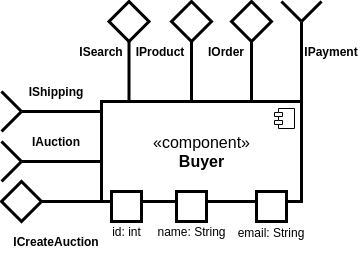

The diagram above was exported from draw.io. Its source (the exported page's mxGraphModel, read from the mxfile embedded in the PNG):
<mxGraphModel dx="2374" dy="1326" grid="1" gridSize="10" guides="1" tooltips="1" connect="1" arrows="1" fold="1" page="1" pageScale="1" pageWidth="1169" pageHeight="827" math="0" shadow="0">
  <root>
    <mxCell id="0" />
    <mxCell id="1" parent="0" />
    <mxCell id="2" value="" style="group;rotation=0;labelBackgroundColor=#E6E6E6;strokeWidth=3;" vertex="1" connectable="0" parent="1">
      <mxGeometry x="137.5" y="479.9999999999999" width="40" height="100" as="geometry" />
    </mxCell>
    <mxCell id="3" style="edgeStyle=orthogonalEdgeStyle;rounded=0;orthogonalLoop=1;jettySize=auto;html=1;endArrow=none;endFill=0;strokeWidth=3;" edge="1" parent="2" source="4">
      <mxGeometry relative="1" as="geometry">
        <mxPoint x="20" y="100" as="targetPoint" />
      </mxGeometry>
    </mxCell>
    <mxCell id="4" value="" style="rhombus;whiteSpace=wrap;html=1;strokeWidth=3;rotation=-180;" vertex="1" parent="2">
      <mxGeometry width="40" height="40" as="geometry" />
    </mxCell>
    <mxCell id="5" value="&lt;font style=&quot;font-size: 16px&quot;&gt;«component»&lt;br&gt;&lt;b&gt;Buyer&lt;/b&gt;&lt;br&gt;&lt;/font&gt;" style="html=1;dropTarget=0;strokeWidth=3;labelBackgroundColor=#FFFFFF;" vertex="1" parent="1">
      <mxGeometry x="130" y="580" width="200" height="100" as="geometry" />
    </mxCell>
    <mxCell id="6" value="" style="shape=component;jettyWidth=8;jettyHeight=4;" vertex="1" parent="5">
      <mxGeometry x="1" width="20" height="20" relative="1" as="geometry">
        <mxPoint x="-27" y="7" as="offset" />
      </mxGeometry>
    </mxCell>
    <mxCell id="7" value="" style="rounded=0;whiteSpace=wrap;html=1;labelBackgroundColor=#FFFFFF;strokeWidth=3;" vertex="1" parent="1">
      <mxGeometry x="205" y="670" width="30" height="30" as="geometry" />
    </mxCell>
    <mxCell id="8" value="name: String" style="text;html=1;strokeColor=none;fillColor=none;align=center;verticalAlign=middle;whiteSpace=wrap;rounded=0;labelBackgroundColor=#FFFFFF;fontSize=12;" vertex="1" parent="1">
      <mxGeometry x="182.5" y="700" width="75" height="20" as="geometry" />
    </mxCell>
    <mxCell id="9" value="" style="rounded=0;whiteSpace=wrap;html=1;labelBackgroundColor=#FFFFFF;strokeWidth=3;" vertex="1" parent="1">
      <mxGeometry x="140" y="670" width="30" height="30" as="geometry" />
    </mxCell>
    <mxCell id="10" value="id: int" style="text;html=1;strokeColor=none;fillColor=none;align=center;verticalAlign=middle;whiteSpace=wrap;rounded=0;labelBackgroundColor=#FFFFFF;fontSize=12;" vertex="1" parent="1">
      <mxGeometry x="137.5" y="700" width="35" height="20" as="geometry" />
    </mxCell>
    <mxCell id="11" value="" style="rounded=0;whiteSpace=wrap;html=1;labelBackgroundColor=#FFFFFF;strokeWidth=3;" vertex="1" parent="1">
      <mxGeometry x="285" y="670" width="30" height="30" as="geometry" />
    </mxCell>
    <mxCell id="12" value="&lt;font style=&quot;font-size: 12px&quot;&gt;email: String&lt;/font&gt;" style="text;html=1;strokeColor=none;fillColor=none;align=center;verticalAlign=middle;whiteSpace=wrap;rounded=0;labelBackgroundColor=#FFFFFF;fontSize=14;" vertex="1" parent="1">
      <mxGeometry x="265" y="700" width="70" height="20" as="geometry" />
    </mxCell>
    <mxCell id="13" value="&lt;b&gt;ISearch&lt;/b&gt;" style="text;html=1;strokeColor=none;fillColor=none;align=center;verticalAlign=middle;whiteSpace=wrap;rounded=0;shadow=0;" vertex="1" parent="1">
      <mxGeometry x="110" y="520" width="40" height="20" as="geometry" />
    </mxCell>
    <mxCell id="14" value="" style="group;rotation=0;shadow=0;" connectable="0" vertex="1" parent="1">
      <mxGeometry x="200" y="479.9999999999999" width="40" height="100" as="geometry" />
    </mxCell>
    <mxCell id="15" style="edgeStyle=orthogonalEdgeStyle;rounded=0;orthogonalLoop=1;jettySize=auto;html=1;endArrow=none;endFill=0;strokeWidth=3;" edge="1" parent="14" source="16">
      <mxGeometry relative="1" as="geometry">
        <mxPoint x="20" y="100" as="targetPoint" />
      </mxGeometry>
    </mxCell>
    <mxCell id="16" value="" style="rhombus;whiteSpace=wrap;html=1;strokeWidth=3;rotation=-180;" vertex="1" parent="14">
      <mxGeometry width="40" height="40" as="geometry" />
    </mxCell>
    <mxCell id="17" value="&lt;b&gt;IProduct&lt;/b&gt;" style="text;html=1;strokeColor=none;fillColor=none;align=center;verticalAlign=middle;whiteSpace=wrap;rounded=0;shadow=0;" vertex="1" parent="1">
      <mxGeometry x="160" y="520" width="57.5" height="20" as="geometry" />
    </mxCell>
    <mxCell id="18" value="" style="group;rotation=0;shadow=0;" connectable="0" vertex="1" parent="1">
      <mxGeometry x="260" y="479.9999999999999" width="40" height="100" as="geometry" />
    </mxCell>
    <mxCell id="19" style="edgeStyle=orthogonalEdgeStyle;rounded=0;orthogonalLoop=1;jettySize=auto;html=1;endArrow=none;endFill=0;strokeWidth=3;" edge="1" parent="18" source="20">
      <mxGeometry relative="1" as="geometry">
        <mxPoint x="20" y="100" as="targetPoint" />
      </mxGeometry>
    </mxCell>
    <mxCell id="20" value="" style="rhombus;whiteSpace=wrap;html=1;strokeWidth=3;rotation=-180;" vertex="1" parent="18">
      <mxGeometry width="40" height="40" as="geometry" />
    </mxCell>
    <mxCell id="21" value="&lt;b&gt;IOrder&lt;/b&gt;" style="text;html=1;strokeColor=none;fillColor=none;align=center;verticalAlign=middle;whiteSpace=wrap;rounded=0;shadow=0;" vertex="1" parent="18">
      <mxGeometry x="-25" y="40.000000000000114" width="40" height="20" as="geometry" />
    </mxCell>
    <mxCell id="22" value="" style="group;rotation=90;shadow=0;" connectable="0" vertex="1" parent="1">
      <mxGeometry x="70.00000000000023" y="550" width="20" height="100" as="geometry" />
    </mxCell>
    <mxCell id="23" value="" style="endArrow=none;html=1;strokeWidth=3;" edge="1" parent="22">
      <mxGeometry width="50" height="50" relative="1" as="geometry">
        <mxPoint x="-20" y="40" as="sourcePoint" />
        <mxPoint x="-40" y="20" as="targetPoint" />
        <Array as="points">
          <mxPoint x="-20" y="40" />
        </Array>
      </mxGeometry>
    </mxCell>
    <mxCell id="24" value="" style="endArrow=none;html=1;strokeWidth=3;" edge="1" parent="22">
      <mxGeometry width="50" height="50" relative="1" as="geometry">
        <mxPoint x="-40" y="60" as="sourcePoint" />
        <mxPoint x="-20" y="40" as="targetPoint" />
        <Array as="points" />
      </mxGeometry>
    </mxCell>
    <mxCell id="25" value="" style="endArrow=none;html=1;strokeWidth=3;" edge="1" parent="22">
      <mxGeometry width="50" height="50" relative="1" as="geometry">
        <mxPoint x="60" y="40" as="sourcePoint" />
        <mxPoint x="-20" y="40" as="targetPoint" />
      </mxGeometry>
    </mxCell>
    <mxCell id="26" value="&lt;b&gt;IPayment&lt;/b&gt;" style="text;html=1;strokeColor=none;fillColor=none;align=center;verticalAlign=middle;whiteSpace=wrap;rounded=0;shadow=0;" vertex="1" parent="1">
      <mxGeometry x="330" y="520" width="60" height="20" as="geometry" />
    </mxCell>
    <mxCell id="27" value="&lt;b&gt;IShipping&lt;/b&gt;" style="text;html=1;strokeColor=none;fillColor=none;align=center;verticalAlign=middle;whiteSpace=wrap;rounded=0;shadow=0;" vertex="1" parent="1">
      <mxGeometry x="50" y="560" width="70" height="20" as="geometry" />
    </mxCell>
    <mxCell id="28" value="" style="group;rotation=-180;shadow=0;" connectable="0" vertex="1" parent="1">
      <mxGeometry x="310.0000000000002" y="480" width="20" height="100" as="geometry" />
    </mxCell>
    <mxCell id="29" value="" style="endArrow=none;html=1;strokeWidth=3;" edge="1" parent="28">
      <mxGeometry width="50" height="50" relative="1" as="geometry">
        <mxPoint x="20" y="20" as="sourcePoint" />
        <mxPoint x="40" as="targetPoint" />
        <Array as="points">
          <mxPoint x="20" y="20" />
        </Array>
      </mxGeometry>
    </mxCell>
    <mxCell id="30" value="" style="endArrow=none;html=1;strokeWidth=3;" edge="1" parent="28">
      <mxGeometry width="50" height="50" relative="1" as="geometry">
        <mxPoint as="sourcePoint" />
        <mxPoint x="20" y="20" as="targetPoint" />
        <Array as="points" />
      </mxGeometry>
    </mxCell>
    <mxCell id="31" value="" style="endArrow=none;html=1;strokeWidth=3;" edge="1" parent="28">
      <mxGeometry width="50" height="50" relative="1" as="geometry">
        <mxPoint x="20" y="100" as="sourcePoint" />
        <mxPoint x="20" y="20" as="targetPoint" />
      </mxGeometry>
    </mxCell>
    <mxCell id="32" value="&lt;b&gt;ICreateAuction&lt;/b&gt;" style="text;html=1;strokeColor=none;fillColor=none;align=center;verticalAlign=middle;whiteSpace=wrap;rounded=0;shadow=0;" vertex="1" parent="1">
      <mxGeometry x="40" y="710" width="90" height="20" as="geometry" />
    </mxCell>
    <mxCell id="33" value="" style="group;rotation=-90;shadow=0;" connectable="0" vertex="1" parent="1">
      <mxGeometry x="60" y="629.9999999999999" width="40" height="100" as="geometry" />
    </mxCell>
    <mxCell id="34" style="edgeStyle=orthogonalEdgeStyle;rounded=0;orthogonalLoop=1;jettySize=auto;html=1;endArrow=none;endFill=0;strokeWidth=3;" edge="1" parent="33" source="35">
      <mxGeometry relative="1" as="geometry">
        <mxPoint x="70" y="50" as="targetPoint" />
      </mxGeometry>
    </mxCell>
    <mxCell id="35" value="" style="rhombus;whiteSpace=wrap;html=1;strokeWidth=3;rotation=-270;" vertex="1" parent="33">
      <mxGeometry x="-30" y="30" width="40" height="40" as="geometry" />
    </mxCell>
    <mxCell id="36" value="" style="group;rotation=90;shadow=0;" connectable="0" vertex="1" parent="1">
      <mxGeometry x="70" y="600" width="20" height="100" as="geometry" />
    </mxCell>
    <mxCell id="37" value="" style="endArrow=none;html=1;strokeWidth=3;" edge="1" parent="36">
      <mxGeometry width="50" height="50" relative="1" as="geometry">
        <mxPoint x="-20" y="40" as="sourcePoint" />
        <mxPoint x="-40" y="20" as="targetPoint" />
        <Array as="points">
          <mxPoint x="-20" y="40" />
        </Array>
      </mxGeometry>
    </mxCell>
    <mxCell id="38" value="" style="endArrow=none;html=1;strokeWidth=3;" edge="1" parent="36">
      <mxGeometry width="50" height="50" relative="1" as="geometry">
        <mxPoint x="-40" y="60" as="sourcePoint" />
        <mxPoint x="-20" y="40" as="targetPoint" />
        <Array as="points" />
      </mxGeometry>
    </mxCell>
    <mxCell id="39" value="" style="endArrow=none;html=1;strokeWidth=3;" edge="1" parent="36">
      <mxGeometry width="50" height="50" relative="1" as="geometry">
        <mxPoint x="60" y="40" as="sourcePoint" />
        <mxPoint x="-20" y="40" as="targetPoint" />
      </mxGeometry>
    </mxCell>
    <mxCell id="40" value="&lt;b&gt;IAuction&lt;/b&gt;" style="text;html=1;strokeColor=none;fillColor=none;align=center;verticalAlign=middle;whiteSpace=wrap;rounded=0;shadow=0;" vertex="1" parent="1">
      <mxGeometry x="50" y="610" width="70" height="20" as="geometry" />
    </mxCell>
  </root>
</mxGraphModel>